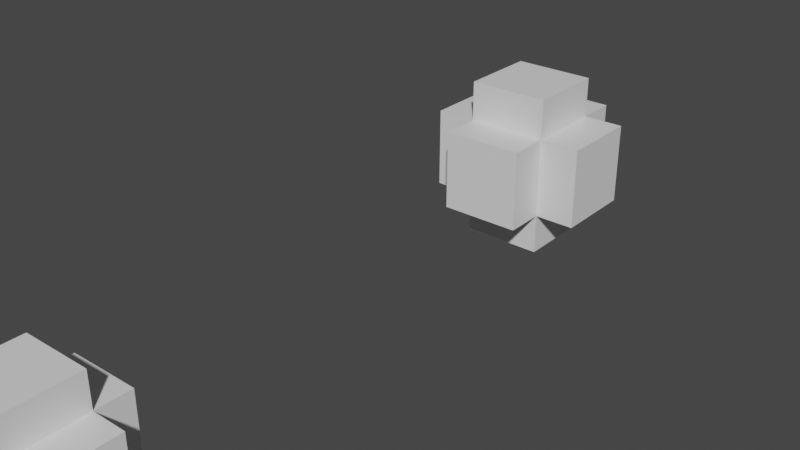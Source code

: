# Source: anonymous_attribute_empty_repeat.blend  (saved by Blender 5.2.7; exported with 4.5.12 LTS)
import bpy
from mathutils import Matrix  # noqa: F401  (used for matrix-valued properties, if any)

bpy.ops.wm.read_factory_settings(use_empty=True)
scene = bpy.context.scene
scene.name = 'Scene'

# ---- materials (node trees are filled in below, after node groups)
mat_material = bpy.data.materials.new('Material')
mat_material.alpha_threshold = 0.0
mat_material.use_backface_culling_lightprobe_volume = False
mat_material.use_transparent_shadow = False
mat_material.roughness = 0.5
mat_material.line_color = (0.0, 0.0, 0.0, 1.0)

# ---- node groups
ng_geometry_nodes = bpy.data.node_groups.new('Geometry Nodes', 'GeometryNodeTree')
_s = ng_geometry_nodes.interface.new_socket(name='Geometry', in_out='OUTPUT', socket_type='NodeSocketGeometry')
_s = ng_geometry_nodes.interface.new_socket(name='Geometry', in_out='INPUT', socket_type='NodeSocketGeometry')
ng_geometry_nodes.is_modifier = True
_N = ng_geometry_nodes.nodes; _L = ng_geometry_nodes.links
n0 = _N.new('GeometryNodeRepeatInput'); n0.name = 'Repeat Input'; n0.location = (-61, 145)
n0.inputs[0].default_value = 0
n1 = _N.new('NodeGroupInput'); n1.name = 'Group Input'; n1.location = (-528, 54)
n2 = _N.new('NodeGroupOutput'); n2.name = 'Group Output'; n2.location = (1005, 87)
n3 = _N.new('GeometryNodeRepeatOutput'); n3.name = 'Repeat Output'; n3.location = (163, 148)
n4 = _N.new('GeometryNodeCaptureAttribute'); n4.name = 'Capture Attribute'; n4.location = (-289, 25)
n4.capture_items.clear()
n4.inputs[1].default_value = 3.0
n5 = _N.new('GeometryNodeSetPosition'); n5.name = 'Set Position.001'; n5.location = (603, 117)
n6 = _N.new('GeometryNodeExtrudeMesh'); n6.name = 'Extrude Mesh'; n6.location = (383, 149)
n0.pair_with_output(n3)
_L.new(n5.outputs[0], n2.inputs[0])
_L.new(n1.outputs[0], n4.inputs[0])
_L.new(n4.outputs[1], n5.inputs[3])
_L.new(n4.outputs[0], n0.inputs[1])
_L.new(n6.outputs[0], n5.inputs[0])
_L.new(n3.outputs[0], n6.inputs[0])
n2.is_active_output = True

# ---- material node trees
mat_material.use_nodes = True; mat_material.node_tree.nodes.clear()
_N = mat_material.node_tree.nodes; _L = mat_material.node_tree.links
n0 = _N.new('ShaderNodeOutputMaterial'); n0.name = 'Material Output'; n0.location = (300, 300)
n1 = _N.new('ShaderNodeBsdfPrincipled'); n1.name = 'Principled BSDF'; n1.location = (10, 300)
n1.distribution = 'GGX'
n1.subsurface_method = 'RANDOM_WALK_SKIN'
n1.inputs[3].default_value = 1.45
n1.inputs[27].default_value = (0.0, 0.0, 0.0, 1.0)
n1.inputs[28].default_value = 1.0
_L.new(n1.outputs[0], n0.inputs[0])
n0.is_active_output = True

# ---- world
world_world = bpy.data.worlds.new('World'); scene.world = world_world
world_world.use_nodes = True; world_world.node_tree.nodes.clear()
_N = world_world.node_tree.nodes; _L = world_world.node_tree.links
n0 = _N.new('ShaderNodeOutputWorld'); n0.name = 'World Output'; n0.location = (300, 300)
n1 = _N.new('ShaderNodeBackground'); n1.name = 'Background'; n1.location = (10, 300)
n1.inputs[0].default_value = (0.05088, 0.05088, 0.05088, 1.0)
_L.new(n1.outputs[0], n0.inputs[0])
n0.is_active_output = True
world_world.color = (0.05088, 0.05088, 0.05088)
world_world.use_sun_shadow = False
world_world.sun_shadow_jitter_overblur = 0.0

# ---- meshes
me_cube = bpy.data.meshes.new('Cube')
me_cube.from_pydata([(1.0, 1.0, 1.0), (1.0, 1.0, -1.0), (1.0, -1.0, 1.0), (1.0, -1.0, -1.0), (-1.0, 1.0, 1.0), (-1.0, 1.0, -1.0), (-1.0, -1.0, 1.0), (-1.0, -1.0, -1.0)], [], [(0, 4, 6, 2), (3, 2, 6, 7), (7, 6, 4, 5), (5, 1, 3, 7), (1, 0, 2, 3), (5, 4, 0, 1)])
_uv = me_cube.uv_layers.new(name='UVMap')
_uv.uv.foreach_set('vector', [0.625, 0.5, 0.875, 0.5, 0.875, 0.75, 0.625, 0.75, 0.375, 0.75, 0.625, 0.75, 0.625, 1.0, 0.375, 1.0, 0.375, 0.0, 0.625, 0.0, 0.625, 0.25, 0.375, 0.25, 0.125, 0.5, 0.375, 0.5, 0.375, 0.75, 0.125, 0.75, 0.375, 0.5, 0.625, 0.5, 0.625, 0.75, 0.375, 0.75, 0.375, 0.25, 0.625, 0.25, 0.625, 0.5, 0.375, 0.5])
me_cube.materials.append(mat_material)
me_cube.use_mirror_vertex_groups = False
me_cube.update()
me_cube_001 = bpy.data.meshes.new('Cube.001')
me_cube_001.from_pydata([(4.0, 4.0, 4.0), (4.0, 4.0, 2.0), (4.0, 2.0, 4.0), (4.0, 2.0, 2.0), (2.0, 4.0, 4.0), (2.0, 4.0, 2.0), (2.0, 2.0, 4.0), (2.0, 2.0, 2.0), (4.0, 4.0, 5.0), (2.0, 4.0, 5.0), (2.0, 2.0, 5.0), (4.0, 2.0, 5.0), (4.0, 1.0, 2.0), (4.0, 1.0, 4.0), (2.0, 1.0, 4.0), (2.0, 1.0, 2.0), (1.0, 2.0, 2.0), (1.0, 2.0, 4.0), (1.0, 4.0, 4.0), (1.0, 4.0, 2.0), (2.0, 4.0, 1.0), (4.0, 4.0, 1.0), (4.0, 2.0, 1.0), (2.0, 2.0, 1.0), (5.0, 4.0, 2.0), (5.0, 4.0, 4.0), (5.0, 2.0, 4.0), (5.0, 2.0, 2.0), (2.0, 5.0, 2.0), (2.0, 5.0, 4.0), (4.0, 5.0, 4.0), (4.0, 5.0, 2.0)], [], [(8, 9, 10, 11), (12, 13, 14, 15), (16, 17, 18, 19), (20, 21, 22, 23), (24, 25, 26, 27), (28, 29, 30, 31), (9, 8, 0, 4), (10, 9, 4, 6), (11, 10, 6, 2), (8, 11, 2, 0), (13, 12, 3, 2), (14, 13, 2, 6), (15, 14, 6, 7), (12, 15, 7, 3), (17, 16, 7, 6), (18, 17, 6, 4), (19, 18, 4, 5), (16, 19, 5, 7), (21, 20, 5, 1), (22, 21, 1, 3), (23, 22, 3, 7), (20, 23, 7, 5), (25, 24, 1, 0), (26, 25, 0, 2), (27, 26, 2, 3), (24, 27, 3, 1), (29, 28, 5, 4), (30, 29, 4, 0), (31, 30, 0, 1), (28, 31, 1, 5)])
_uv = me_cube_001.uv_layers.new(name='UVMap')
_uv.uv.foreach_set('vector', [0.625, 0.5, 0.875, 0.5, 0.875, 0.75, 0.625, 0.75, 0.375, 0.75, 0.625, 0.75, 0.625, 1.0, 0.375, 1.0, 0.375, 0.0, 0.625, 0.0, 0.625, 0.25, 0.375, 0.25, 0.125, 0.5, 0.375, 0.5, 0.375, 0.75, 0.125, 0.75, 0.375, 0.5, 0.625, 0.5, 0.625, 0.75, 0.375, 0.75, 0.375, 0.25, 0.625, 0.25, 0.625, 0.5, 0.375, 0.5, 0.875, 0.5, 0.625, 0.5, 0.625, 0.5, 0.875, 0.5, 0.875, 0.75, 0.875, 0.5, 0.875, 0.5, 0.875, 0.75, 0.625, 0.75, 0.875, 0.75, 0.875, 0.75, 0.625, 0.75, 0.625, 0.5, 0.625, 0.75, 0.625, 0.75, 0.625, 0.5, 0.625, 0.75, 0.375, 0.75, 0.375, 0.75, 0.625, 0.75, 0.625, 1.0, 0.625, 0.75, 0.625, 0.75, 0.625, 1.0, 0.375, 1.0, 0.625, 1.0, 0.625, 1.0, 0.375, 1.0, 0.375, 0.75, 0.375, 1.0, 0.375, 1.0, 0.375, 0.75, 0.625, 0.0, 0.375, 0.0, 0.375, 0.0, 0.625, 0.0, 0.625, 0.25, 0.625, 0.0, 0.625, 0.0, 0.625, 0.25, 0.375, 0.25, 0.625, 0.25, 0.625, 0.25, 0.375, 0.25, 0.375, 0.0, 0.375, 0.25, 0.375, 0.25, 0.375, 0.0, 0.375, 0.5, 0.125, 0.5, 0.125, 0.5, 0.375, 0.5, 0.375, 0.75, 0.375, 0.5, 0.375, 0.5, 0.375, 0.75, 0.125, 0.75, 0.375, 0.75, 0.375, 0.75, 0.125, 0.75, 0.125, 0.5, 0.125, 0.75, 0.125, 0.75, 0.125, 0.5, 0.625, 0.5, 0.375, 0.5, 0.375, 0.5, 0.625, 0.5, 0.625, 0.75, 0.625, 0.5, 0.625, 0.5, 0.625, 0.75, 0.375, 0.75, 0.625, 0.75, 0.625, 0.75, 0.375, 0.75, 0.375, 0.5, 0.375, 0.75, 0.375, 0.75, 0.375, 0.5, 0.625, 0.25, 0.375, 0.25, 0.375, 0.25, 0.625, 0.25, 0.625, 0.5, 0.625, 0.25, 0.625, 0.25, 0.625, 0.5, 0.375, 0.5, 0.625, 0.5, 0.625, 0.5, 0.375, 0.5, 0.375, 0.25, 0.375, 0.5, 0.375, 0.5, 0.375, 0.25])
me_cube_001.materials.append(mat_material)
me_cube_001.use_mirror_vertex_groups = False
me_cube_001.update()

# ---- objects
ob_test_object = bpy.data.objects.new('test_object', me_cube)
ob_expected_object = bpy.data.objects.new('expected_object', me_cube_001)

# ---- transforms, parenting, visibility, modifiers, constraints
ob_test_object.location = (0.0, 0.0, 0.0)
ob_test_object.lock_rotations_4d = False
ob_test_object.empty_display_type = 'ARROWS'
ob_test_object.lineart.crease_threshold = 0.0
_m = ob_test_object.modifiers.new('GeometryNodes', 'NODES')
_m.node_group = ng_geometry_nodes
ob_expected_object.location = (0.0, 10.0, 0.0)
ob_expected_object.lock_rotations_4d = False
ob_expected_object.empty_display_type = 'ARROWS'
ob_expected_object.lineart.crease_threshold = 0.0

# ---- collection membership
scene.collection.objects.link(ob_test_object)
scene.collection.objects.link(ob_expected_object)

# ---- scene / render settings (as saved in the file)
scene.frame_start = 1; scene.frame_end = 250; scene.frame_set(1)
scene.render.engine = 'BLENDER_EEVEE_NEXT'
scene.render.bake_bias = 0.0
scene.render.bake_samples = 0
scene.cycles.sampling_pattern = 'TABULATED_SOBOL'
scene.view_settings.view_transform = 'Filmic'
bpy.context.view_layer.update()

# ---- added for rendering (the .blend has no active camera and no usable light): camera, sun
cam_auto = bpy.data.cameras.new('AutoCamera')
cam_auto.lens = 50.0
cam_auto.sensor_width = 36.0
cam_auto.clip_end = 1000.0
ob_auto_camera = bpy.data.objects.new('AutoCamera', cam_auto)
scene.collection.objects.link(ob_auto_camera)
ob_auto_camera.location = (16.9706, -8.7647, 14.1765)
ob_auto_camera.rotation_euler = (1.09748, -7.21219e-08, 0.694738)
scene.camera = ob_auto_camera
light_auto_sun = bpy.data.lights.new('AutoSun', 'SUN')
light_auto_sun.energy = 3.0
light_auto_sun.angle = 0.0523599
ob_auto_sun = bpy.data.objects.new('AutoSun', light_auto_sun)
scene.collection.objects.link(ob_auto_sun)
ob_auto_sun.rotation_euler = (0.872665, 0.174533, 0.523599)
bpy.context.view_layer.update()
